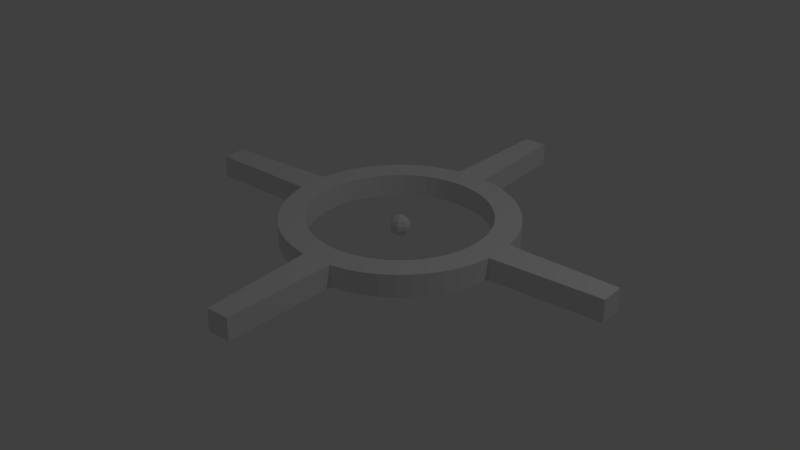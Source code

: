 # Source: crosshair.blend  (saved by Blender 2.78.0; exported with 4.5.12 LTS)
import bpy
from mathutils import Matrix  # noqa: F401  (used for matrix-valued properties, if any)

bpy.ops.wm.read_factory_settings(use_empty=True)
scene = bpy.context.scene
scene.name = 'Scene'

# ---- collections
col_collection_1 = bpy.data.collections.new('Collection 1'); scene.collection.children.link(col_collection_1)

# ---- world
world_world = bpy.data.worlds.new('World'); scene.world = world_world
world_world.color = (0.05088, 0.05088, 0.05088)
world_world.use_sun_shadow = False
world_world.sun_shadow_jitter_overblur = 0.0
world_world.cycles.sampling_method = 'MANUAL'

# ---- cameras
cam_camera = bpy.data.cameras.new('Camera')
cam_camera.clip_end = 100.0
cam_camera.lens = 35.0
cam_camera.sensor_width = 32.0
cam_camera.sensor_height = 18.0
cam_camera.ortho_scale = 7.314
cam_camera.dof.focus_distance = 0.0
cam_camera.dof.aperture_fstop = 128.0

# ---- lights
light_lamp = bpy.data.lights.new('Lamp', 'POINT')
light_lamp.transmission_factor = 0.0
light_lamp.cutoff_distance = 30.0
light_lamp.energy = 100.0
light_lamp.shadow_buffer_clip_start = 1.001
light_lamp.shadow_soft_size = 0.1
light_lamp.shadow_maximum_resolution = 0.006
light_lamp.use_absolute_resolution = True

# ---- meshes
me_mesh = bpy.data.meshes.new('Mesh')
me_mesh.from_pydata([(-1.0, -8.006e-10, -0.09736), (-0.9909, 0.1357, -0.09736), (-0.9643, 0.2658, -0.09736), (-0.9214, 0.3892, -0.09736), (-0.8634, 0.5046, -0.09736), (-0.7916, 0.611, -0.09736), (-0.707, 0.707, -0.09736), (-0.611, 0.7916, -0.09736), (-0.5046, 0.8634, -0.09736), (-0.3892, 0.9214, -0.09736), (-0.2658, 0.9643, -0.09736), (-0.1357, 0.9909, -0.09736), (-2.802e-09, 1.0, -0.09736), (0.1357, 0.9909, -0.09736), (0.2658, 0.9643, -0.09736), (0.3892, 0.9214, -0.09736), (0.5046, 0.8634, -0.09736), (0.611, 0.7916, -0.09736), (0.707, 0.707, -0.09736), (0.7916, 0.611, -0.09736), (0.8634, 0.5046, -0.09736), (0.9214, 0.3892, -0.09736), (0.9643, 0.2658, -0.09736), (0.9909, 0.1357, -0.09736), (1.0, -8.006e-10, -0.09736), (0.9909, -0.1357, -0.09736), (0.9643, -0.2658, -0.09736), (0.9214, -0.3892, -0.09736), (0.8634, -0.5046, -0.09736), (0.7916, -0.611, -0.09736), (0.707, -0.707, -0.09736), (0.611, -0.7916, -0.09736), (0.5046, -0.8634, -0.09736), (0.3892, -0.9214, -0.09736), (0.2658, -0.9643, -0.09736), (0.1357, -0.9909, -0.09736), (-2.802e-09, -1.0, -0.09736), (-0.1357, -0.9909, -0.09736), (-0.2658, -0.9643, -0.09736), (-0.3892, -0.9214, -0.09736), (-0.5046, -0.8634, -0.09736), (-0.611, -0.7916, -0.09736), (-0.707, -0.707, -0.09736), (-0.7916, -0.611, -0.09736), (-0.8634, -0.5046, -0.09736), (-0.9214, -0.3892, -0.09736), (-0.9643, -0.2658, -0.09736), (-0.9909, -0.1357, -0.09736), (-0.7765, 4.75e-09, -0.09736), (-0.7694, 0.1053, -0.09736), (-0.7487, 0.2064, -0.09736), (-0.7154, 0.3022, -0.09736), (-0.6704, 0.3919, -0.09736), (-0.6147, 0.4744, -0.09736), (-0.549, 0.549, -0.09736), (-0.4744, 0.6147, -0.09736), (-0.3919, 0.6704, -0.09736), (-0.3022, 0.7154, -0.09736), (-0.2064, 0.7487, -0.09736), (-0.1053, 0.7694, -0.09736), (-3.08e-09, 0.7765, -0.09736), (0.1053, 0.7694, -0.09736), (0.2064, 0.7487, -0.09736), (0.3022, 0.7154, -0.09736), (0.3919, 0.6704, -0.09736), (0.4744, 0.6147, -0.09736), (0.549, 0.549, -0.09736), (0.6147, 0.4744, -0.09736), (0.6704, 0.3919, -0.09736), (0.7154, 0.3022, -0.09736), (0.7487, 0.2064, -0.09736), (0.7694, 0.1053, -0.09736), (0.7765, 4.75e-09, -0.09736), (0.7694, -0.1053, -0.09736), (0.7487, -0.2064, -0.09736), (0.7154, -0.3022, -0.09736), (0.6704, -0.3919, -0.09736), (0.6147, -0.4744, -0.09736), (0.549, -0.549, -0.09736), (0.4744, -0.6147, -0.09736), (0.3919, -0.6704, -0.09736), (0.3022, -0.7154, -0.09736), (0.2064, -0.7487, -0.09736), (0.1053, -0.7694, -0.09736), (-3.08e-09, -0.7765, -0.09736), (-0.1053, -0.7694, -0.09736), (-0.2064, -0.7487, -0.09736), (-0.3022, -0.7154, -0.09736), (-0.3919, -0.6704, -0.09736), (-0.4744, -0.6147, -0.09736), (-0.549, -0.549, -0.09736), (-0.6147, -0.4744, -0.09736), (-0.6704, -0.3919, -0.09736), (-0.7154, -0.3022, -0.09736), (-0.7487, -0.2064, -0.09736), (-0.7694, -0.1053, -0.09736), (-0.1015, 1.994, -0.09736), (-2.115e-09, 1.994, -0.09736), (0.1015, 1.994, -0.09736), (0.1015, -1.994, -0.09736), (-2.115e-09, -1.994, -0.09736), (-0.1015, -1.994, -0.09736), (-1.988, -3.529e-09, -0.09736), (-1.988, 0.1085, -0.09736), (1.988, 0.1085, -0.09736), (1.988, -3.529e-09, -0.09736), (1.988, -0.1085, -0.09736), (-1.988, -0.1085, -0.09736), (-1.0, -8.006e-10, 0.09736), (-0.9909, 0.1357, 0.09736), (-0.9643, 0.2658, 0.09736), (-0.9214, 0.3892, 0.09736), (-0.8634, 0.5046, 0.09736), (-0.7916, 0.611, 0.09736), (-0.707, 0.707, 0.09736), (-0.611, 0.7916, 0.09736), (-0.5046, 0.8634, 0.09736), (-0.3892, 0.9214, 0.09736), (-0.2658, 0.9643, 0.09736), (-0.1357, 0.9909, 0.09736), (-2.802e-09, 1.0, 0.09736), (0.1357, 0.9909, 0.09736), (0.2658, 0.9643, 0.09736), (0.3892, 0.9214, 0.09736), (0.5046, 0.8634, 0.09736), (0.611, 0.7916, 0.09736), (0.707, 0.707, 0.09736), (0.7916, 0.611, 0.09736), (0.8634, 0.5046, 0.09736), (0.9214, 0.3892, 0.09736), (0.9643, 0.2658, 0.09736), (0.9909, 0.1357, 0.09736), (1.0, -8.006e-10, 0.09736), (0.9909, -0.1357, 0.09736), (0.9643, -0.2658, 0.09736), (0.9214, -0.3892, 0.09736), (0.8634, -0.5046, 0.09736), (0.7916, -0.611, 0.09736), (0.707, -0.707, 0.09736), (0.611, -0.7916, 0.09736), (0.5046, -0.8634, 0.09736), (0.3892, -0.9214, 0.09736), (0.2658, -0.9643, 0.09736), (0.1357, -0.9909, 0.09736), (-2.802e-09, -1.0, 0.09736), (-0.1357, -0.9909, 0.09736), (-0.2658, -0.9643, 0.09736), (-0.3892, -0.9214, 0.09736), (-0.5046, -0.8634, 0.09736), (-0.611, -0.7916, 0.09736), (-0.707, -0.707, 0.09736), (-0.7916, -0.611, 0.09736), (-0.8634, -0.5046, 0.09736), (-0.9214, -0.3892, 0.09736), (-0.9643, -0.2658, 0.09736), (-0.9909, -0.1357, 0.09736), (-0.7765, 4.75e-09, 0.09736), (-0.7694, 0.1053, 0.09736), (-0.7487, 0.2064, 0.09736), (-0.7154, 0.3022, 0.09736), (-0.6704, 0.3919, 0.09736), (-0.6147, 0.4744, 0.09736), (-0.549, 0.549, 0.09736), (-0.4744, 0.6147, 0.09736), (-0.3919, 0.6704, 0.09736), (-0.3022, 0.7154, 0.09736), (-0.2064, 0.7487, 0.09736), (-0.1053, 0.7694, 0.09736), (-3.08e-09, 0.7765, 0.09736), (0.1053, 0.7694, 0.09736), (0.2064, 0.7487, 0.09736), (0.3022, 0.7154, 0.09736), (0.3919, 0.6704, 0.09736), (0.4744, 0.6147, 0.09736), (0.549, 0.549, 0.09736), (0.6147, 0.4744, 0.09736), (0.6704, 0.3919, 0.09736), (0.7154, 0.3022, 0.09736), (0.7487, 0.2064, 0.09736), (0.7694, 0.1053, 0.09736), (0.7765, 4.75e-09, 0.09736), (0.7694, -0.1053, 0.09736), (0.7487, -0.2064, 0.09736), (0.7154, -0.3022, 0.09736), (0.6704, -0.3919, 0.09736), (0.6147, -0.4744, 0.09736), (0.549, -0.549, 0.09736), (0.4744, -0.6147, 0.09736), (0.3919, -0.6704, 0.09736), (0.3022, -0.7154, 0.09736), (0.2064, -0.7487, 0.09736), (0.1053, -0.7694, 0.09736), (-3.08e-09, -0.7765, 0.09736), (-0.1053, -0.7694, 0.09736), (-0.2064, -0.7487, 0.09736), (-0.3022, -0.7154, 0.09736), (-0.3919, -0.6704, 0.09736), (-0.4744, -0.6147, 0.09736), (-0.549, -0.549, 0.09736), (-0.6147, -0.4744, 0.09736), (-0.6704, -0.3919, 0.09736), (-0.7154, -0.3022, 0.09736), (-0.7487, -0.2064, 0.09736), (-0.7694, -0.1053, 0.09736), (-0.1015, 1.994, 0.09736), (-2.115e-09, 1.994, 0.09736), (0.1015, 1.994, 0.09736), (0.1015, -1.994, 0.09736), (-2.115e-09, -1.994, 0.09736), (-0.1015, -1.994, 0.09736), (-1.988, -3.529e-09, 0.09736), (-1.988, 0.1085, 0.09736), (1.988, 0.1085, 0.09736), (1.988, -3.529e-09, 0.09736), (1.988, -0.1085, 0.09736), (-1.988, -0.1085, 0.09736), (0.0, 0.03905, 0.08109), (0.0, 0.07036, 0.05611), (0.0, 0.08774, 0.02003), (0.0, 0.08774, -0.02003), (0.0, 0.07036, -0.05611), (0.0, 0.03905, -0.08109), (0.0, 5.96e-08, 0.09), (0.03053, 0.02435, 0.08109), (0.05501, 0.04387, 0.05611), (0.0686, 0.05471, 0.02003), (0.0686, 0.05471, -0.02003), (0.05501, 0.04387, -0.05611), (0.03053, 0.02435, -0.08109), (0.03807, -0.008689, 0.08109), (0.0686, -0.01566, 0.05611), (0.08554, -0.01952, 0.02003), (0.08554, -0.01952, -0.02003), (0.0686, -0.01566, -0.05611), (0.03807, -0.008689, -0.08109), (0.01694, -0.03518, 0.08109), (0.03053, -0.0634, 0.05611), (0.03807, -0.07905, 0.02003), (0.03807, -0.07905, -0.02003), (0.03053, -0.0634, -0.05611), (0.01694, -0.03518, -0.08109), (-0.01694, -0.03518, 0.08109), (-0.03053, -0.0634, 0.05611), (-0.03807, -0.07905, 0.02003), (-0.03807, -0.07905, -0.02003), (-0.03053, -0.0634, -0.05611), (-0.01694, -0.03518, -0.08109), (0.0, 5.96e-08, -0.09), (-0.03807, -0.008689, 0.08109), (-0.0686, -0.01566, 0.05611), (-0.08554, -0.01952, 0.02003), (-0.08554, -0.01952, -0.02003), (-0.0686, -0.01566, -0.05611), (-0.03807, -0.008689, -0.08109), (-0.03053, 0.02435, 0.08109), (-0.05501, 0.04387, 0.05611), (-0.0686, 0.05471, 0.02003), (-0.0686, 0.05471, -0.02003), (-0.05501, 0.04387, -0.05611), (-0.03053, 0.02435, -0.08109)], [], [(5, 6, 54, 53), (32, 33, 81, 80), (19, 20, 68, 67), (46, 47, 95, 94), (6, 7, 55, 54), (33, 34, 82, 81), (20, 21, 69, 68), (47, 0, 48, 95), (7, 8, 56, 55), (34, 35, 83, 82), (21, 22, 70, 69), (8, 9, 57, 56), (35, 36, 84, 83), (22, 23, 71, 70), (9, 10, 58, 57), (36, 37, 85, 84), (23, 24, 72, 71), (10, 11, 59, 58), (37, 38, 86, 85), (24, 25, 73, 72), (11, 12, 60, 59), (38, 39, 87, 86), (25, 26, 74, 73), (12, 13, 61, 60), (39, 40, 88, 87), (26, 27, 75, 74), (13, 14, 62, 61), (40, 41, 89, 88), (0, 1, 49, 48), (27, 28, 76, 75), (14, 15, 63, 62), (41, 42, 90, 89), (1, 2, 50, 49), (28, 29, 77, 76), (15, 16, 64, 63), (42, 43, 91, 90), (2, 3, 51, 50), (29, 30, 78, 77), (16, 17, 65, 64), (43, 44, 92, 91), (3, 4, 52, 51), (30, 31, 79, 78), (17, 18, 66, 65), (44, 45, 93, 92), (4, 5, 53, 52), (31, 32, 80, 79), (18, 19, 67, 66), (45, 46, 94, 93), (36, 35, 99, 100), (12, 11, 96, 97), (37, 36, 100, 101), (13, 12, 97, 98), (25, 24, 105, 106), (1, 0, 102, 103), (0, 47, 107, 102), (24, 23, 104, 105), (113, 161, 162, 114), (140, 188, 189, 141), (127, 175, 176, 128), (154, 202, 203, 155), (114, 162, 163, 115), (141, 189, 190, 142), (128, 176, 177, 129), (155, 203, 156, 108), (115, 163, 164, 116), (142, 190, 191, 143), (129, 177, 178, 130), (116, 164, 165, 117), (143, 191, 192, 144), (130, 178, 179, 131), (117, 165, 166, 118), (144, 192, 193, 145), (131, 179, 180, 132), (118, 166, 167, 119), (145, 193, 194, 146), (132, 180, 181, 133), (119, 167, 168, 120), (146, 194, 195, 147), (133, 181, 182, 134), (120, 168, 169, 121), (147, 195, 196, 148), (134, 182, 183, 135), (121, 169, 170, 122), (148, 196, 197, 149), (108, 156, 157, 109), (135, 183, 184, 136), (122, 170, 171, 123), (149, 197, 198, 150), (109, 157, 158, 110), (136, 184, 185, 137), (123, 171, 172, 124), (150, 198, 199, 151), (110, 158, 159, 111), (137, 185, 186, 138), (124, 172, 173, 125), (151, 199, 200, 152), (111, 159, 160, 112), (138, 186, 187, 139), (125, 173, 174, 126), (152, 200, 201, 153), (112, 160, 161, 113), (139, 187, 188, 140), (126, 174, 175, 127), (153, 201, 202, 154), (144, 208, 207, 143), (120, 205, 204, 119), (145, 209, 208, 144), (121, 206, 205, 120), (133, 214, 213, 132), (109, 211, 210, 108), (108, 210, 215, 155), (132, 213, 212, 131), (69, 177, 176, 68), (17, 125, 126, 18), (70, 178, 177, 69), (18, 126, 127, 19), (71, 179, 178, 70), (19, 127, 128, 20), (72, 180, 179, 71), (20, 128, 129, 21), (73, 181, 180, 72), (21, 129, 130, 22), (74, 182, 181, 73), (22, 130, 131, 23), (75, 183, 182, 74), (76, 184, 183, 75), (77, 185, 184, 76), (25, 133, 134, 26), (78, 186, 185, 77), (26, 134, 135, 27), (79, 187, 186, 78), (27, 135, 136, 28), (80, 188, 187, 79), (28, 136, 137, 29), (81, 189, 188, 80), (29, 137, 138, 30), (82, 190, 189, 81), (30, 138, 139, 31), (83, 191, 190, 82), (31, 139, 140, 32), (84, 192, 191, 83), (32, 140, 141, 33), (85, 193, 192, 84), (33, 141, 142, 34), (86, 194, 193, 85), (34, 142, 143, 35), (87, 195, 194, 86), (88, 196, 195, 87), (89, 197, 196, 88), (37, 145, 146, 38), (90, 198, 197, 89), (38, 146, 147, 39), (91, 199, 198, 90), (39, 147, 148, 40), (92, 200, 199, 91), (40, 148, 149, 41), (93, 201, 200, 92), (41, 149, 150, 42), (96, 204, 205, 97), (94, 202, 201, 93), (42, 150, 151, 43), (97, 205, 206, 98), (95, 203, 202, 94), (43, 151, 152, 44), (99, 207, 208, 100), (48, 156, 203, 95), (44, 152, 153, 45), (100, 208, 209, 101), (45, 153, 154, 46), (35, 143, 207, 99), (46, 154, 155, 47), (11, 119, 204, 96), (49, 157, 156, 48), (50, 158, 157, 49), (101, 209, 145, 37), (51, 159, 158, 50), (98, 206, 121, 13), (52, 160, 159, 51), (102, 210, 211, 103), (53, 161, 160, 52), (104, 212, 213, 105), (1, 109, 110, 2), (54, 162, 161, 53), (105, 213, 214, 106), (2, 110, 111, 3), (55, 163, 162, 54), (107, 215, 210, 102), (3, 111, 112, 4), (56, 164, 163, 55), (4, 112, 113, 5), (57, 165, 164, 56), (106, 214, 133, 25), (5, 113, 114, 6), (58, 166, 165, 57), (6, 114, 115, 7), (59, 167, 166, 58), (103, 211, 109, 1), (7, 115, 116, 8), (60, 168, 167, 59), (47, 155, 215, 107), (8, 116, 117, 9), (61, 169, 168, 60), (23, 131, 212, 104), (9, 117, 118, 10), (62, 170, 169, 61), (10, 118, 119, 11), (63, 171, 170, 62), (64, 172, 171, 63), (65, 173, 172, 64), (13, 121, 122, 14), (66, 174, 173, 65), (14, 122, 123, 15), (67, 175, 174, 66), (15, 123, 124, 16), (68, 176, 175, 67), (16, 124, 125, 17), (247, 221, 228), (220, 219, 226, 227), (218, 217, 224, 225), (216, 222, 223), (221, 220, 227, 228), (219, 218, 225, 226), (217, 216, 223, 224), (247, 228, 234), (227, 226, 232, 233), (225, 224, 230, 231), (223, 222, 229), (228, 227, 233, 234), (226, 225, 231, 232), (224, 223, 229, 230), (247, 234, 240), (233, 232, 238, 239), (231, 230, 236, 237), (229, 222, 235), (234, 233, 239, 240), (232, 231, 237, 238), (230, 229, 235, 236), (237, 236, 242, 243), (235, 222, 241), (240, 239, 245, 246), (238, 237, 243, 244), (236, 235, 241, 242), (247, 240, 246), (239, 238, 244, 245), (246, 245, 252, 253), (244, 243, 250, 251), (242, 241, 248, 249), (247, 246, 253), (245, 244, 251, 252), (243, 242, 249, 250), (241, 222, 248), (253, 252, 258, 259), (251, 250, 256, 257), (249, 248, 254, 255), (247, 253, 259), (252, 251, 257, 258), (250, 249, 255, 256), (248, 222, 254), (255, 254, 216, 217), (247, 259, 221), (258, 257, 219, 220), (256, 255, 217, 218), (254, 222, 216), (259, 258, 220, 221), (257, 256, 218, 219)])
me_mesh.use_remesh_preserve_volume = False
me_mesh.use_remesh_preserve_attributes = False
me_mesh.use_mirror_vertex_groups = False
me_mesh.update()

# ---- objects
ob_crosshair = bpy.data.objects.new('Crosshair', me_mesh)
ob_lamp = bpy.data.objects.new('Lamp', light_lamp)
ob_camera = bpy.data.objects.new('Camera', cam_camera)

# ---- transforms, parenting, visibility, modifiers, constraints
ob_crosshair.location = (2.802e-09, 8.006e-10, 0.02532)
ob_crosshair.lineart.crease_threshold = 0.0
ob_lamp.location = (4.076, 1.005, 5.904)
ob_lamp.rotation_euler = (0.6503, 0.05522, 1.866)
ob_lamp.lock_rotations_4d = False
ob_lamp.empty_display_type = 'ARROWS'
ob_lamp.color = (0.0, 0.0, 0.0, 0.0)
ob_lamp.lineart.crease_threshold = 0.0
ob_camera.location = (7.481, -6.508, 5.344)
ob_camera.rotation_euler = (1.109, 0.0, 0.8149)
ob_camera.lock_rotations_4d = False
ob_camera.empty_display_type = 'ARROWS'
ob_camera.color = (0.0, 0.0, 0.0, 0.0)
ob_camera.display_type = 'WIRE'
ob_camera.lineart.crease_threshold = 0.0

# ---- collection membership
col_collection_1.objects.link(ob_crosshair)
col_collection_1.objects.link(ob_lamp)
col_collection_1.objects.link(ob_camera)

# ---- scene / render settings (as saved in the file)
scene.camera = ob_crosshair
scene.frame_start = 1; scene.frame_end = 250; scene.frame_set(1)
scene.render.engine = 'BLENDER_EEVEE_NEXT'
scene.render.resolution_percentage = 50
scene.render.dither_intensity = 0.0
scene.cycles.use_denoising = False
scene.cycles.samples = 128
scene.cycles.sampling_pattern = 'TABULATED_SOBOL'
scene.cycles.light_sampling_threshold = 0.0
scene.cycles.use_adaptive_sampling = False
scene.cycles.use_light_tree = False
scene.cycles.blur_glossy = 0.0
scene.cycles.sample_clamp_indirect = 0.0
scene.view_settings.view_transform = 'Standard'
bpy.context.view_layer.update()

# ---- added for rendering (the .blend has no active camera): camera
cam_auto = bpy.data.cameras.new('AutoCamera')
cam_auto.lens = 50.0
cam_auto.sensor_width = 36.0
cam_auto.clip_end = 1000.0
ob_auto_camera = bpy.data.objects.new('AutoCamera', cam_auto)
scene.collection.objects.link(ob_auto_camera)
ob_auto_camera.location = (5.214, -6.2568, 4.19652)
ob_auto_camera.rotation_euler = (1.09748, -7.21219e-08, 0.694738)
scene.camera = ob_auto_camera
bpy.context.view_layer.update()
